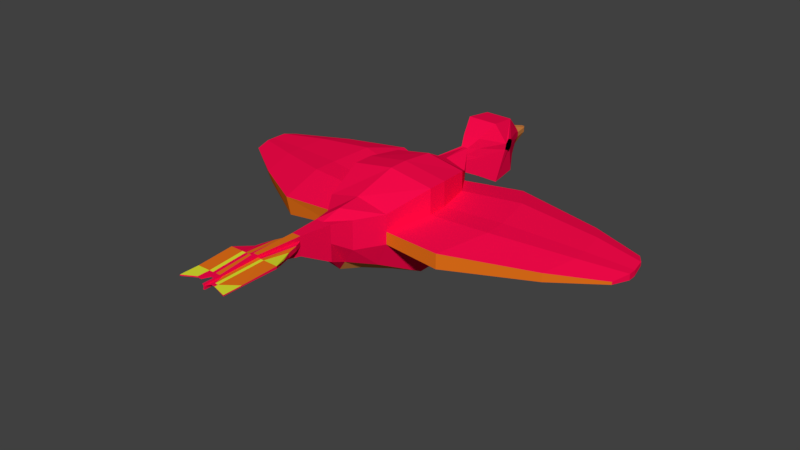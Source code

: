 # Source: bird.blend  (saved by Blender 2.79.0; exported with 4.5.12 LTS)
import bpy
from mathutils import Matrix  # noqa: F401  (used for matrix-valued properties, if any)

bpy.ops.wm.read_factory_settings(use_empty=True)
scene = bpy.context.scene
scene.name = 'Scene'

# ---- collections
col_collection_1 = bpy.data.collections.new('Collection 1'); scene.collection.children.link(col_collection_1)

# ---- materials (node trees are filled in below, after node groups)
mat_material = bpy.data.materials.new('Material')
mat_material.alpha_threshold = 0.0
mat_material.use_transparent_shadow = False
mat_material.diffuse_color = (0.9849, 0.003242, 0.07234, 1.0)
mat_material.roughness = 0.5
mat_material.line_color = (0.0, 0.0, 0.0, 1.0)
mat_material_001 = bpy.data.materials.new('Material.001')
mat_material_001.alpha_threshold = 0.0
mat_material_001.use_transparent_shadow = False
mat_material_001.diffuse_color = (0.8, 0.2389, 0.0, 1.0)
mat_material_001.roughness = 0.5
mat_material_002 = bpy.data.materials.new('Material.002')
mat_material_002.alpha_threshold = 0.0
mat_material_002.use_transparent_shadow = False
mat_material_002.diffuse_color = (0.8, 0.2859, 0.07109, 1.0)
mat_material_002.roughness = 0.5
mat_material_003 = bpy.data.materials.new('Material.003')
mat_material_003.alpha_threshold = 0.0
mat_material_003.use_transparent_shadow = False
mat_material_003.diffuse_color = (0.7602, 0.8, 0.03086, 1.0)
mat_material_003.roughness = 0.5
mat_material_004 = bpy.data.materials.new('Material.004')
mat_material_004.alpha_threshold = 0.0
mat_material_004.use_transparent_shadow = False
mat_material_004.diffuse_color = (0.8, 0.1684, 0.01018, 1.0)
mat_material_004.roughness = 0.5
mat_material_005 = bpy.data.materials.new('Material.005')
mat_material_005.alpha_threshold = 0.0
mat_material_005.use_transparent_shadow = False
mat_material_005.diffuse_color = (0.0, 0.0, 0.0, 1.0)
mat_material_005.roughness = 0.5

# ---- material node trees

# ---- world
world_world = bpy.data.worlds.new('World'); scene.world = world_world
world_world.color = (0.05088, 0.05088, 0.05088)
world_world.use_sun_shadow = False
world_world.sun_shadow_jitter_overblur = 0.0
world_world.cycles.sampling_method = 'MANUAL'

# ---- meshes
me_cube = bpy.data.meshes.new('Cube')
me_cube.from_pydata([(-1.479, -1.014, -0.4024), (-1.96, -1.014, 3.6), (-1.479, -0.0946, -0.4024), (-1.96, -0.0946, 3.6), (1.615, -1.014, -0.4024), (2.075, -1.014, 3.6), (1.615, -0.0946, -0.4024), (2.075, -0.0946, 3.6), (-1.713, 1.457, 3.437), (-1.232, 1.457, -0.1227), (1.368, 1.457, -0.1227), (1.828, 1.457, 3.437), (-0.8749, 2.625, 2.833), (-0.3937, 2.625, 1.018), (0.6195, 2.625, 1.018), (1.08, 2.625, 2.833), (-0.2067, 4.107, 3.156), (-0.2067, 3.919, 2.041), (0.1379, 3.919, 2.041), (0.1379, 4.107, 3.156), (0.01681, -10.41, 2.729), (-0.08561, -10.41, 2.729), (-0.08561, -10.41, 2.949), (0.01681, -10.41, 2.949), (0.07266, -8.734, 2.631), (0.07266, -8.734, 3.089), (-0.1415, -8.734, 3.089), (-0.1415, -8.734, 2.631), (0.1716, -6.621, 2.168), (-0.2404, -6.621, 2.168), (-0.2404, -6.621, 3.05), (0.1716, -6.621, 3.05), (0.3532, -5.114, 1.339), (0.3532, -5.114, 3.0), (-0.422, -5.114, 3.0), (-0.422, -5.114, 1.339), (0.173, -4.152, 0.8743), (-0.3882, -4.152, 0.8743), (-0.702, -4.152, 2.909), (0.6332, -4.152, 2.909), (0.8633, -2.897, 0.4559), (1.324, -2.897, 2.909), (-1.628, -2.897, 2.909), (-0.833, -2.897, 0.4559), (-0.2067, 4.107, 3.156), (-0.2067, 3.919, 2.041), (0.1379, 3.919, 2.041), (0.1379, 4.107, 3.156), (-0.4572, 4.616, 3.504), (-0.4572, 4.616, 1.693), (0.3884, 4.616, 1.693), (0.3884, 4.616, 3.504), (-0.8101, 5.505, 4.009), (-0.8101, 5.505, 1.188), (0.765, 5.505, 1.188), (0.6242, 5.505, 4.009), (-0.7398, 6.778, 3.859), (-0.7398, 6.778, 1.338), (0.6947, 6.778, 1.338), (0.5539, 6.778, 3.859), (-0.387, 7.423, 3.354), (-0.387, 7.423, 1.843), (0.3182, 7.423, 1.843), (0.3182, 7.423, 3.354), (-0.233, 7.842, 3.024), (-0.233, 7.842, 2.173), (0.1642, 7.842, 2.173), (0.1642, 7.842, 3.024), (-0.1042, 8.766, 2.748), (-0.1042, 8.766, 2.449), (0.03538, 8.766, 2.449), (0.03538, 8.766, 2.748), (-0.08561, -11.29, 2.729), (-0.08561, -11.29, 2.949), (0.01681, -11.29, 2.949), (0.01681, -11.29, 2.729), (-1.96, -1.014, 2.416), (-1.96, -0.0946, 2.416), (2.075, -0.0946, 2.416), (2.075, -1.014, 2.416), (-1.713, 1.457, 2.524), (1.828, 1.457, 2.524), (-0.8749, 2.625, 2.368), (1.08, 2.625, 2.368), (-0.2067, 4.059, 2.87), (0.1379, 4.059, 2.87), (-0.08561, -10.41, 2.893), (0.01681, -10.41, 2.893), (0.07266, -8.734, 2.972), (-0.1415, -8.734, 2.972), (-0.2404, -6.621, 2.824), (0.1716, -6.621, 2.824), (0.3532, -5.114, 2.574), (-0.422, -5.114, 2.574), (-0.702, -4.152, 2.23), (0.6332, -4.152, 2.23), (1.324, -2.897, 2.122), (-1.628, -2.897, 2.122), (-0.2067, 4.059, 2.87), (0.1379, 4.059, 2.87), (-0.4572, 4.616, 3.04), (0.3884, 4.616, 3.04), (-1.035, 5.944, 3.086), (1.032, 5.824, 3.056), (-0.9883, 6.356, 3.111), (0.9283, 6.351, 3.088), (-0.6591, 7.423, 2.966), (0.4713, 7.423, 2.966), (-0.3881, 7.842, 2.806), (0.3173, 7.842, 2.806), (-0.1042, 8.766, 2.671), (0.03538, 8.766, 2.671), (-0.08561, -10.65, 2.893), (0.01681, -11.29, 2.893), (-1.96, 0.1142, 1.271), (2.075, -0.0946, 1.461), (2.075, -1.014, 1.461), (-1.713, 1.666, 1.642), (1.828, 1.457, 1.832), (-0.8749, 2.834, 1.918), (1.08, 2.625, 2.108), (-0.2067, 4.012, 2.594), (0.1379, 4.012, 2.594), (0.01681, -10.41, 2.838), (0.07266, -8.734, 2.858), (0.1716, -6.621, 2.605), (0.3532, -5.114, 2.163), (0.6332, -4.152, 1.572), (1.324, -2.897, 1.551), (-0.2067, 4.012, 2.594), (0.1379, 4.012, 2.594), (-0.4572, 4.616, 2.591), (0.3884, 4.616, 2.591), (-1.035, 5.944, 2.778), (0.9686, 5.85, 2.736), (-0.9883, 6.356, 2.779), (0.8811, 6.343, 2.731), (-0.6591, 7.423, 2.592), (0.4713, 7.423, 2.592), (-0.3881, 7.842, 2.595), (0.3173, 7.842, 2.595), (-0.1042, 8.766, 2.597), (0.03538, 8.766, 2.597), (0.01681, -11.29, 2.838), (-1.96, -0.8049, 1.271), (-0.08561, -10.41, 2.838), (-0.1415, -8.734, 2.858), (-0.2404, -6.621, 2.605), (-0.422, -5.114, 2.163), (-0.702, -4.152, 1.572), (-1.628, -2.688, 1.361), (-0.08561, -10.65, 2.838), (-4.442, -0.6802, 1.12), (-4.442, -0.889, 2.527), (-4.034, -2.994, 1.231), (-4.034, -3.203, 2.166), (-4.442, 0.2403, 2.527), (-4.138, 2.147, 2.66), (-3.108, 3.582, 2.468), (-4.442, 0.4491, 1.12), (-4.138, 2.356, 1.576), (-3.108, 3.791, 2.121), (-6.967, 0.1029, 1.368), (-6.967, -0.1059, 2.345), (-6.683, -1.504, 1.445), (-6.683, -1.712, 2.094), (-6.967, 0.6783, 2.345), (-6.756, 2.002, 2.437), (-6.041, 2.999, 2.304), (-6.967, 0.8871, 1.368), (-6.756, 2.211, 1.684), (-6.041, 3.208, 2.126), (-9.197, 0.9219, 1.665), (-9.197, 0.7131, 2.127), (-9.063, 0.1619, 1.701), (-9.063, -0.04684, 2.008), (-9.197, 1.084, 2.127), (-9.097, 1.71, 2.17), (-8.759, 2.182, 2.107), (-9.197, 1.293, 1.665), (-9.097, 1.919, 1.814), (-8.759, 2.39, 1.926), (4.877, -0.9344, 2.491), (4.01, -3.107, 2.152), (4.592, 1.917, 2.615), (3.728, 3.265, 2.435), (4.877, 0.1262, 2.491), (4.877, 0.1262, 1.36), (4.877, -0.9344, 1.36), (4.592, 1.917, 1.787), (3.728, 3.265, 2.106), (4.01, -3.107, 1.464), (8.51, -0.2038, 2.301), (7.936, -1.641, 2.077), (8.321, 1.682, 2.384), (7.75, 2.574, 2.264), (8.51, 0.4978, 2.301), (8.51, 0.4978, 1.617), (8.51, -0.2038, 1.617), (8.321, 1.682, 1.9), (7.75, 2.574, 2.111), (7.936, -1.641, 1.686), (10.55, 0.3456, 2.131), (10.24, -0.4325, 2.01), (10.45, 1.367, 2.176), (10.14, 1.849, 2.111), (10.55, 0.7254, 2.131), (10.55, 0.7254, 1.848), (10.55, 0.3456, 1.848), (10.45, 1.367, 2.001), (10.14, 1.849, 2.115), (10.24, -0.4325, 1.886), (0.01648, -0.0946, -0.8372), (-0.009611, -0.0946, 3.927), (0.01648, -1.014, -0.8372), (-0.009611, -1.014, 3.927), (0.02469, 1.457, -0.5575), (-0.001401, 1.457, 3.763), (0.09604, 2.625, 0.583), (0.06995, 2.625, 3.16), (-0.04012, 3.919, 2.041), (-0.04012, 4.107, 3.156), (-0.0361, -10.41, 2.729), (-0.0361, -10.41, 2.949), (-0.03796, -8.734, 3.089), (-0.03796, -8.734, 2.631), (-0.04124, -6.621, 2.168), (-0.04124, -6.621, 3.05), (-0.04727, -5.114, 3.0), (-0.04727, -5.114, 1.339), (-0.1169, -4.152, 0.4396), (-0.05657, -4.152, 3.236), (-0.2012, -2.897, 3.236), (-0.01302, -2.897, 0.02117), (-0.04012, 3.919, 2.041), (-0.04012, 4.107, 3.156), (-0.04844, 4.616, 1.693), (-0.04844, 4.616, 3.504), (-0.05627, 5.505, 1.188), (-0.05627, 5.505, 4.009), (-0.05394, 6.778, 1.338), (-0.05394, 6.778, 3.859), (-0.04611, 7.423, 1.843), (-0.04611, 7.423, 3.354), (-0.041, 7.842, 2.173), (-0.041, 7.842, 3.024), (-0.03672, 8.766, 2.449), (-0.03672, 8.766, 2.748), (-0.0361, -11.29, 2.729), (-0.0361, -11.29, 2.949), (-0.0361, -11.29, 2.893), (-0.03672, 8.766, 2.671), (-0.03672, 8.766, 2.597), (-0.0361, -11.29, 2.838), (0.1764, -10.92, 2.893), (0.1764, -11.09, 2.893), (0.2323, -8.738, 2.972), (0.3312, -6.998, 2.824), (0.1764, -10.41, 2.838), (0.2323, -8.738, 2.858), (0.3312, -6.998, 2.605), (0.1764, -10.58, 2.838), (0.3332, -10.93, 2.893), (0.3332, -11.1, 2.893), (0.3891, -8.742, 2.972), (0.488, -7.547, 2.824), (0.3332, -10.42, 2.838), (0.3891, -8.742, 2.858), (0.488, -7.547, 2.605), (0.3332, -10.58, 2.838), (-0.3528, -10.41, 2.838), (-0.3528, -10.41, 2.893), (-0.4086, -8.741, 2.858), (-0.4086, -8.741, 2.972), (-0.5075, -6.759, 2.605), (-0.5075, -6.759, 2.824), (-0.3528, -10.65, 2.838), (-0.3528, -10.65, 2.893), (-0.5113, -10.42, 2.838), (-0.5113, -10.42, 2.893), (-0.5672, -8.745, 2.858), (-0.5672, -8.745, 2.972), (-0.6661, -7.136, 2.605), (-0.6661, -7.136, 2.824), (-0.5113, -10.98, 2.838), (-0.5113, -10.98, 2.893), (-0.6941, -10.42, 2.838), (-0.6941, -10.42, 2.893), (-0.75, -8.75, 2.858), (-0.75, -8.75, 2.972), (-0.8489, -7.716, 2.605), (-0.8489, -7.716, 2.824), (-0.6941, -10.98, 2.838), (-0.6941, -10.98, 2.893), (-1.281, -10.43, 2.838), (-1.281, -10.43, 2.893), (-1.337, -8.753, 2.858), (-1.337, -8.753, 2.972), (-0.9096, -7.982, 2.605), (-0.9096, -7.982, 2.824), (-1.281, -11.31, 2.838), (-1.281, -11.31, 2.893), (1.009, -10.42, 2.893), (1.009, -11.3, 2.893), (1.065, -8.75, 2.972), (0.7677, -8.1, 2.824), (1.009, -10.42, 2.838), (1.065, -8.75, 2.858), (0.6494, -8.1, 2.605), (1.009, -11.3, 2.838), (-1.011, 6.142, 2.673), (-1.011, 6.142, 3.178), (-1.1, 6.153, 3.141), (-1.081, 6.333, 3.084), (-1.12, 5.985, 3.063), (-1.12, 5.985, 2.802), (-1.081, 6.333, 2.803), (-1.1, 6.153, 2.713), (0.969, 6.08, 3.195), (0.9358, 6.114, 2.616), (1.043, 6.097, 3.125), (1.011, 6.31, 3.041), (1.092, 5.898, 3.016), (1.043, 5.918, 2.766), (0.9741, 6.304, 2.762), (1.017, 6.125, 2.672)], [], [(76, 1, 3, 77), (115, 6, 10, 118), (78, 7, 5, 79), (144, 0, 43, 150), (212, 6, 4, 214), (213, 3, 1, 215), (80, 8, 12, 82), (212, 2, 9, 216), (213, 7, 11, 217), (77, 3, 8, 80), (120, 14, 18, 122), (118, 10, 14, 120), (216, 9, 13, 218), (217, 11, 15, 219), (223, 22, 73, 249), (218, 13, 17, 220), (219, 15, 19, 221), (82, 12, 16, 84), (91, 31, 25, 88), (227, 30, 26, 224), (147, 29, 27, 146), (225, 24, 20, 222), (228, 34, 30, 227), (92, 33, 31, 91), (229, 32, 28, 226), (226, 28, 24, 225), (95, 39, 33, 92), (231, 38, 34, 228), (149, 37, 35, 148), (148, 35, 29, 147), (233, 40, 36, 230), (150, 43, 37, 149), (232, 42, 38, 231), (230, 36, 32, 229), (79, 5, 41, 96), (215, 1, 42, 232), (214, 4, 40, 233), (96, 41, 39, 95), (220, 17, 45, 234), (122, 18, 46, 130), (84, 16, 44, 98), (221, 19, 47, 235), (235, 47, 51, 237), (132, 50, 54, 134), (98, 44, 48, 100), (130, 46, 50, 132), (234, 45, 49, 236), (238, 53, 57, 240), (236, 49, 53, 238), (237, 51, 55, 239), (100, 48, 52, 102), (241, 59, 63, 243), (239, 55, 59, 241), (102, 52, 56, 104, 311), (134, 54, 58, 136, 319), (138, 62, 66, 140), (104, 56, 60, 106), (136, 58, 62, 138), (240, 57, 61, 242), (245, 67, 71, 247), (242, 61, 65, 244), (243, 63, 67, 245), (106, 60, 64, 108), (251, 247, 71, 111), (108, 64, 68, 110), (140, 66, 70, 142), (244, 65, 69, 246), (88, 25, 23, 87), (224, 26, 22, 223), (146, 27, 21, 145), (250, 249, 73, 112), (87, 23, 74, 113), (222, 20, 75, 248), (145, 21, 72, 151), (22, 86, 112, 73), (87, 113, 255, 254), (253, 250, 112, 151), (26, 89, 86, 22), (113, 143, 261, 255), (67, 109, 111, 71), (139, 108, 110, 141), (252, 251, 111, 142), (137, 106, 108, 139), (59, 105, 107, 63), (135, 104, 106, 137), (63, 107, 109, 67), (55, 103, 318, 105, 59), (102, 311, 312, 314), (131, 100, 102, 133), (47, 99, 101, 51), (129, 98, 100, 131), (51, 101, 103, 55), (121, 84, 98, 129), (19, 85, 99, 47), (128, 96, 95, 127), (78, 79, 182, 186), (42, 97, 94, 38), (34, 93, 90, 30), (38, 94, 93, 34), (127, 95, 92, 126), (126, 92, 91, 125), (30, 90, 89, 26), (125, 91, 257, 260), (119, 82, 84, 121), (11, 81, 83, 15), (15, 83, 85, 19), (114, 144, 152, 159), (117, 114, 159, 160), (1, 76, 97, 42), (96, 128, 191, 183), (7, 78, 81, 11), (150, 97, 155, 154), (0, 144, 114, 2), (6, 115, 116, 4), (9, 117, 119, 13), (2, 114, 117, 9), (13, 119, 121, 17), (28, 125, 124, 24), (32, 126, 125, 28), (36, 127, 126, 32), (4, 116, 128, 40), (40, 128, 127, 36), (17, 121, 129, 45), (45, 129, 131, 49), (49, 131, 133, 53), (53, 133, 310, 135, 57), (57, 135, 137, 61), (61, 137, 139, 65), (246, 252, 142, 70), (65, 139, 141, 69), (24, 124, 123, 20), (248, 253, 151, 72), (20, 123, 143, 75), (90, 147, 274, 275), (145, 151, 276, 270), (109, 140, 142, 111), (105, 136, 138, 107), (107, 138, 140, 109), (136, 105, 321, 324), (99, 130, 132, 101), (101, 132, 134, 103), (85, 122, 130, 99), (97, 150, 149, 94), (93, 148, 147, 90), (94, 149, 148, 93), (112, 86, 271, 277), (115, 118, 189, 187), (83, 120, 122, 85), (97, 76, 153, 155), (79, 96, 183, 182), (159, 152, 162, 169), (156, 157, 167, 166), (152, 154, 164, 162), (153, 156, 166, 163), (77, 80, 157, 156), (82, 119, 161, 158), (80, 82, 158, 157), (76, 77, 156, 153), (144, 150, 154, 152), (119, 117, 160, 161), (171, 170, 180, 181), (167, 168, 178, 177), (169, 162, 172, 179), (166, 167, 177, 176), (157, 158, 168, 167), (161, 160, 170, 171), (155, 153, 163, 165), (160, 159, 169, 170), (154, 155, 165, 164), (158, 161, 171, 168), (179, 176, 177, 180), (180, 177, 178, 181), (172, 173, 176, 179), (173, 172, 174, 175), (165, 163, 173, 175), (170, 169, 179, 180), (164, 165, 175, 174), (168, 171, 181, 178), (163, 166, 176, 173), (162, 164, 174, 172), (190, 185, 195, 200), (182, 183, 193, 192), (191, 188, 198, 201), (184, 186, 196, 194), (118, 120, 190, 189), (81, 78, 186, 184), (116, 115, 187, 188), (128, 116, 188, 191), (83, 81, 184, 185), (120, 83, 185, 190), (199, 200, 210, 209), (200, 195, 205, 210), (192, 193, 203, 202), (201, 198, 208, 211), (189, 190, 200, 199), (185, 184, 194, 195), (183, 191, 201, 193), (187, 189, 199, 197), (186, 182, 192, 196), (188, 187, 197, 198), (208, 202, 203, 211), (207, 206, 202, 208), (204, 209, 210, 205), (206, 207, 209, 204), (195, 194, 204, 205), (193, 201, 211, 203), (197, 199, 209, 207), (196, 192, 202, 206), (198, 197, 207, 208), (194, 196, 206, 204), (75, 143, 253, 248), (69, 141, 252, 246), (141, 110, 251, 252), (143, 113, 250, 253), (21, 222, 248, 72), (113, 74, 249, 250), (25, 224, 223, 23), (66, 244, 246, 70), (110, 68, 247, 251), (60, 243, 245, 64), (62, 242, 244, 66), (64, 245, 247, 68), (58, 240, 242, 62), (52, 239, 241, 56), (56, 241, 243, 60), (48, 237, 239, 52), (50, 236, 238, 54), (54, 238, 240, 58), (46, 234, 236, 50), (44, 235, 237, 48), (16, 221, 235, 44), (18, 220, 234, 46), (0, 214, 233, 43), (5, 215, 232, 41), (37, 230, 229, 35), (41, 232, 231, 39), (43, 233, 230, 37), (39, 231, 228, 33), (29, 226, 225, 27), (35, 229, 226, 29), (33, 228, 227, 31), (27, 225, 222, 21), (31, 227, 224, 25), (12, 219, 221, 16), (14, 218, 220, 18), (23, 223, 249, 74), (8, 217, 219, 12), (10, 216, 218, 14), (3, 213, 217, 8), (6, 212, 216, 10), (7, 213, 215, 5), (2, 212, 214, 0), (255, 261, 269, 263), (258, 259, 267, 266), (256, 254, 262, 264), (143, 123, 258, 261), (123, 124, 259, 258), (91, 88, 256, 257), (124, 125, 260, 259), (88, 87, 254, 256), (268, 265, 305, 308), (267, 268, 308, 307), (269, 266, 306, 309), (257, 256, 264, 265), (254, 255, 263, 262), (261, 258, 266, 269), (259, 260, 268, 267), (260, 257, 265, 268), (274, 272, 280, 282), (275, 274, 282, 283), (277, 271, 279, 285), (151, 112, 277, 276), (89, 90, 275, 273), (86, 89, 273, 271), (147, 146, 272, 274), (146, 145, 270, 272), (285, 279, 287, 293), (281, 283, 291, 289), (280, 278, 286, 288), (270, 276, 284, 278), (271, 273, 281, 279), (276, 277, 285, 284), (272, 270, 278, 280), (273, 275, 283, 281), (288, 286, 294, 296), (292, 293, 301, 300), (287, 289, 297, 295), (283, 282, 290, 291), (282, 280, 288, 290), (278, 284, 292, 286), (279, 281, 289, 287), (284, 285, 293, 292), (295, 294, 300, 301), (297, 296, 294, 295), (299, 298, 296, 297), (289, 291, 299, 297), (293, 287, 295, 301), (291, 290, 298, 299), (290, 288, 296, 298), (286, 292, 300, 294), (306, 302, 303, 309), (307, 304, 302, 306), (308, 305, 304, 307), (264, 262, 302, 304), (266, 267, 307, 306), (263, 269, 309, 303), (265, 264, 304, 305), (262, 263, 303, 302), (315, 314, 312, 317), (104, 135, 316, 313), (317, 312, 313, 316), (311, 104, 313, 312), (133, 102, 314, 315), (310, 133, 315, 317), (135, 310, 317, 316), (322, 323, 325, 320), (318, 103, 322, 320), (320, 325, 324, 321), (103, 134, 323, 322), (319, 136, 324, 325), (105, 318, 320, 321), (134, 319, 325, 323)])
me_cube.polygons.foreach_set('material_index', [0, 0, 0, 0, 2, 0, 0, 2, 0, 0, 0, 0, 2, 0, 0, 2, 0, 0, 0, 4, 0, 0, 0, 0, 0, 0, 0, 0, 0, 0, 2, 0, 0, 0, 0, 0, 2, 0, 0, 0, 0, 0, 0, 0, 0, 0, 2, 0, 0, 0, 0, 0, 0, 0, 0, 0, 0, 0, 0, 2, 0, 0, 0, 2, 2, 2, 2, 0, 0, 0, 0, 0, 0, 0, 0, 0, 0, 0, 0, 2, 2, 2, 0, 0, 0, 0, 0, 5, 0, 0, 0, 0, 0, 0, 0, 0, 0, 0, 0, 0, 0, 0, 0, 0, 0, 0, 0, 0, 0, 4, 0, 4, 0, 0, 0, 0, 0, 0, 0, 0, 0, 0, 0, 0, 0, 0, 0, 0, 2, 2, 0, 0, 0, 0, 0, 2, 0, 0, 5, 0, 0, 0, 0, 0, 0, 0, 0, 0, 0, 0, 0, 0, 1, 0, 0, 0, 0, 0, 1, 0, 0, 0, 0, 0, 0, 0, 0, 0, 4, 0, 0, 0, 0, 0, 0, 0, 4, 0, 0, 1, 0, 0, 1, 0, 0, 0, 0, 1, 0, 0, 0, 0, 0, 1, 0, 0, 4, 0, 0, 0, 0, 0, 0, 0, 0, 4, 0, 0, 0, 0, 0, 2, 2, 0, 3, 0, 0, 2, 2, 0, 0, 2, 0, 0, 0, 0, 0, 0, 2, 0, 0, 0, 2, 0, 0, 0, 2, 0, 0, 0, 0, 0, 4, 0, 2, 0, 0, 2, 0, 2, 0, 2, 0, 0, 3, 3, 4, 0, 0, 4, 0, 0, 4, 4, 0, 3, 3, 0, 0, 0, 0, 0, 0, 4, 3, 4, 0, 0, 0, 0, 0, 0, 0, 4, 4, 0, 4, 0, 3, 3, 3, 0, 0, 0, 0, 0, 3, 0, 0, 3, 0, 0, 0, 4, 4, 0, 3, 3, 5, 5, 5, 5, 5, 5, 5, 5, 5, 5, 5, 5, 5, 5])
me_cube.materials.append(mat_material)
me_cube.materials.append(mat_material_001)
me_cube.materials.append(mat_material_002)
me_cube.materials.append(mat_material_003)
me_cube.materials.append(mat_material_004)
me_cube.materials.append(mat_material_005)
me_cube.use_remesh_preserve_volume = False
me_cube.use_remesh_preserve_attributes = False
me_cube.use_mirror_vertex_groups = False
me_cube.update()

# ---- objects
ob_cube = bpy.data.objects.new('Cube', me_cube)

# ---- transforms, parenting, visibility, modifiers, constraints
ob_cube.location = (0.0, 0.0, 0.0)
ob_cube.lock_rotations_4d = False
ob_cube.empty_display_type = 'ARROWS'
ob_cube.lineart.crease_threshold = 0.0

# ---- collection membership
col_collection_1.objects.link(ob_cube)

# ---- scene / render settings (as saved in the file)
scene.frame_start = 1; scene.frame_end = 250; scene.frame_set(1)
scene.render.engine = 'BLENDER_EEVEE_NEXT'
scene.render.resolution_percentage = 50
scene.render.dither_intensity = 0.0
scene.cycles.use_denoising = False
scene.cycles.samples = 128
scene.cycles.sampling_pattern = 'TABULATED_SOBOL'
scene.cycles.use_adaptive_sampling = False
scene.cycles.use_light_tree = False
scene.cycles.blur_glossy = 0.0
scene.cycles.sample_clamp_indirect = 0.0
scene.view_settings.view_transform = 'Standard'
bpy.context.view_layer.update()

# ---- added for rendering (the .blend has no active camera and no usable light): camera, sun
cam_auto = bpy.data.cameras.new('AutoCamera')
cam_auto.lens = 50.0
cam_auto.sensor_width = 36.0
cam_auto.clip_end = 1000.0
ob_auto_camera = bpy.data.objects.new('AutoCamera', cam_auto)
scene.collection.objects.link(ob_auto_camera)
ob_auto_camera.location = (27.1113, -32.9914, 22.7337)
ob_auto_camera.rotation_euler = (1.09748, -7.21219e-08, 0.694738)
scene.camera = ob_auto_camera
light_auto_sun = bpy.data.lights.new('AutoSun', 'SUN')
light_auto_sun.energy = 3.0
light_auto_sun.angle = 0.0523599
ob_auto_sun = bpy.data.objects.new('AutoSun', light_auto_sun)
scene.collection.objects.link(ob_auto_sun)
ob_auto_sun.rotation_euler = (0.872665, 0.174533, 0.523599)
bpy.context.view_layer.update()
